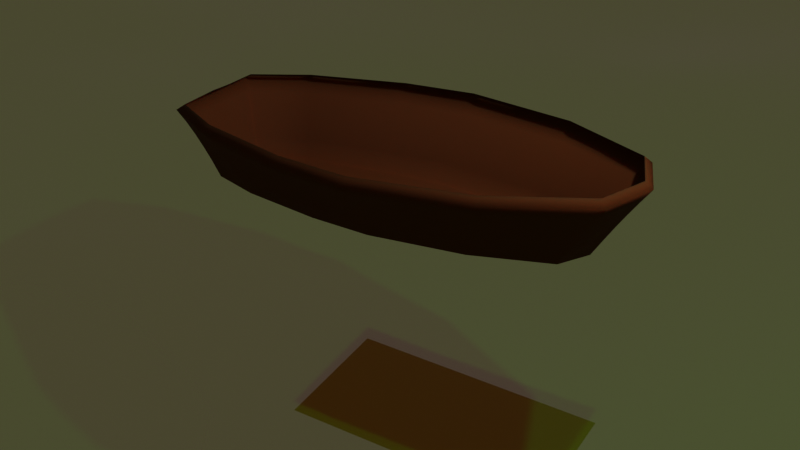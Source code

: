 # Source: rowrow_ca.blend  (saved by Blender 2.81.16; exported with 4.5.12 LTS)
import bpy
from mathutils import Matrix  # noqa: F401  (used for matrix-valued properties, if any)

bpy.ops.wm.read_factory_settings(use_empty=True)
scene = bpy.context.scene
scene.name = 'Scene'

# ---- collections
col_collection = bpy.data.collections.new('Collection'); scene.collection.children.link(col_collection)

# ---- materials (node trees are filled in below, after node groups)
mat_material_001 = bpy.data.materials.new('Material.001')
mat_material_001.use_transparent_shadow = False
mat_material_002 = bpy.data.materials.new('Material.002')
mat_material_002.use_transparent_shadow = False

# ---- material node trees
mat_material_001.use_nodes = True; mat_material_001.node_tree.nodes.clear()
_N = mat_material_001.node_tree.nodes; _L = mat_material_001.node_tree.links
n0 = _N.new('ShaderNodeOutputMaterial'); n0.name = 'Material Output'; n0.location = (300, 300)
n1 = _N.new('ShaderNodeBsdfPrincipled'); n1.name = 'Principled BSDF'; n1.location = (10, 300)
n1.distribution = 'GGX'
n1.subsurface_method = 'BURLEY'
n1.inputs[0].default_value = (0.08394, 0.02519, 0.006871, 1.0)
n1.inputs[2].default_value = 0.7214
n1.inputs[3].default_value = 1.45
n1.inputs[8].default_value = 1.0
n1.inputs[10].default_value = 0.09924
n1.inputs[13].default_value = 0.03435
n1.inputs[15].default_value = 0.416
n1.inputs[27].default_value = (0.0, 0.0, 0.0, 1.0)
n1.inputs[28].default_value = 1.0
_L.new(n1.outputs[0], n0.inputs[0])
n0.is_active_output = True
mat_material_002.use_nodes = True; mat_material_002.node_tree.nodes.clear()
_N = mat_material_002.node_tree.nodes; _L = mat_material_002.node_tree.links
n0 = _N.new('ShaderNodeOutputMaterial'); n0.name = 'Material Output'; n0.location = (300, 300)
n1 = _N.new('ShaderNodeBsdfPrincipled'); n1.name = 'Principled BSDF'; n1.location = (10, 300)
n1.distribution = 'GGX'
n1.subsurface_method = 'BURLEY'
n1.inputs[0].default_value = (0.02299, 0.3907, 0.0, 1.0)
n1.inputs[2].default_value = 0.3397
n1.inputs[3].default_value = 1.45
n1.inputs[4].default_value = 0.5496
n1.inputs[13].default_value = 0.5038
n1.inputs[18].default_value = 0.8015
n1.inputs[24].default_value = 0.0875
n1.inputs[27].default_value = (0.04539, 0.01583, 0.0, 1.0)
n1.inputs[28].default_value = 1.0
_L.new(n1.outputs[0], n0.inputs[0])
n0.is_active_output = True

# ---- world
world_world = bpy.data.worlds.new('World'); scene.world = world_world
world_world.color = (0.05088, 0.05088, 0.05088)
world_world.use_sun_shadow = False
world_world.sun_shadow_jitter_overblur = 0.0

# ---- cameras
cam_camera = bpy.data.cameras.new('Camera')
cam_camera.clip_end = 100.0
cam_camera.ortho_scale = 7.314
cam_camera.dof.focus_distance = 0.0
cam_camera.dof.aperture_fstop = 128.0

# ---- lights
light_light = bpy.data.lights.new('Light', 'POINT')
light_light.transmission_factor = 0.0
light_light.cutoff_distance = 30.0
light_light.energy = 1000.0
light_light.shadow_buffer_clip_start = 1.001
light_light.shadow_soft_size = 0.1
light_light.shadow_maximum_resolution = 0.006
light_light.use_absolute_resolution = True

# ---- meshes
me_circle = bpy.data.meshes.new('Circle')
me_circle.from_pydata([(-0.5286, 2.33, 0.8054), (-1.01, 1.402, 0.8054), (-1.238, 0.2259, 0.8054), (-1.16, -0.5547, 0.8054), (-0.8716, -1.59, 0.8054), (-0.549, -2.174, 0.8054), (-0.4636, 2.228, 0.6552), (-0.8857, 1.333, 0.6552), (-1.086, 0.1994, 0.6552), (-1.018, -0.5532, 0.6552), (-0.765, -1.551, 0.6552), (-0.4819, -2.114, 0.6552), (-0.4066, 2.13, 0.505), (-0.7768, 1.267, 0.505), (-0.9521, 0.1739, 0.505), (-0.8925, -0.5517, 0.505), (-0.6715, -1.514, 0.505), (-0.4231, -2.057, 0.505), (-0.3566, 2.035, 0.3549), (-0.6812, 1.203, 0.3549), (-0.835, 0.1493, 0.3549), (-0.7827, -0.5503, 0.3549), (-0.5893, -1.478, 0.3549), (-0.3714, -2.002, 0.3549), (-0.3127, 1.944, 0.2047), (-0.5974, 1.142, 0.2047), (-0.7323, 0.1256, 0.2047), (-0.6864, -0.549, 0.2047), (-0.517, -1.443, 0.2047), (-0.3259, -1.948, 0.2047), (-0.2742, 1.856, 0.05448), (-0.5239, 1.082, 0.05448), (-0.6422, 0.1027, 0.05448), (-0.602, -0.5477, 0.05448), (-0.4534, -1.41, 0.05448), (-0.2859, -1.897, 0.05448), (0.0, 2.523, 0.8054), (0.5286, 2.33, 0.8054), (1.01, 1.402, 0.8054), (1.238, 0.2259, 0.8054), (1.16, -0.5547, 0.8054), (0.8716, -1.59, 0.8054), (0.549, -2.174, 0.8054), (0.0, -2.174, 0.8054), (0.0, 2.414, 0.6552), (0.4636, 2.228, 0.6552), (0.8857, 1.333, 0.6552), (1.086, 0.1994, 0.6552), (1.018, -0.5532, 0.6552), (0.765, -1.551, 0.6552), (0.4819, -2.114, 0.6552), (0.0, -2.114, 0.6552), (0.0, 2.309, 0.505), (0.4066, 2.13, 0.505), (0.7768, 1.267, 0.505), (0.9521, 0.1739, 0.505), (0.8925, -0.5517, 0.505), (0.6715, -1.514, 0.505), (0.4231, -2.057, 0.505), (0.0, -2.057, 0.505), (0.0, 2.208, 0.3549), (0.3566, 2.035, 0.3549), (0.6812, 1.203, 0.3549), (0.835, 0.1493, 0.3549), (0.7827, -0.5503, 0.3549), (0.5893, -1.478, 0.3549), (0.3714, -2.002, 0.3549), (0.0, -2.002, 0.3549), (0.0, 2.111, 0.2047), (0.3127, 1.944, 0.2047), (0.5974, 1.142, 0.2047), (0.7323, 0.1256, 0.2047), (0.6864, -0.549, 0.2047), (0.517, -1.443, 0.2047), (0.3259, -1.948, 0.2047), (0.0, -1.948, 0.2047), (0.0, 2.017, 0.05448), (0.2742, 1.856, 0.05448), (0.5239, 1.082, 0.05448), (0.6422, 0.1027, 0.05448), (0.602, -0.5477, 0.05448), (0.4534, -1.41, 0.05448), (0.2859, -1.897, 0.05448), (0.0, -1.897, 0.05448)], [], [(36, 44, 6, 0), (36, 37, 45, 44), (45, 37, 38, 46), (46, 38, 39, 47), (47, 39, 40, 48), (0, 6, 7, 1), (40, 41, 49, 48), (1, 7, 8, 2), (41, 42, 50, 49), (2, 8, 9, 3), (42, 43, 51, 50), (3, 9, 10, 4), (5, 11, 51, 43), (4, 10, 11, 5), (10, 16, 17, 11), (17, 59, 51, 11), (59, 58, 50, 51), (58, 57, 49, 50), (57, 56, 48, 49), (56, 55, 47, 48), (55, 54, 46, 47), (54, 53, 45, 46), (53, 52, 44, 45), (52, 12, 6, 44), (12, 13, 7, 6), (13, 14, 8, 7), (14, 15, 9, 8), (15, 16, 10, 9), (15, 21, 22, 16), (22, 23, 17, 16), (23, 67, 59, 17), (67, 66, 58, 59), (66, 65, 57, 58), (65, 64, 56, 57), (64, 63, 55, 56), (63, 62, 54, 55), (62, 61, 53, 54), (61, 60, 52, 53), (60, 18, 12, 52), (18, 19, 13, 12), (19, 20, 14, 13), (20, 21, 15, 14), (20, 26, 27, 21), (27, 28, 22, 21), (28, 29, 23, 22), (29, 75, 67, 23), (75, 74, 66, 67), (74, 73, 65, 66), (73, 72, 64, 65), (72, 71, 63, 64), (71, 70, 62, 63), (70, 69, 61, 62), (69, 68, 60, 61), (68, 24, 18, 60), (24, 25, 19, 18), (25, 26, 20, 19), (25, 31, 32, 26), (32, 33, 27, 26), (33, 34, 28, 27), (34, 35, 29, 28), (35, 83, 75, 29), (83, 82, 74, 75), (82, 81, 73, 74), (81, 80, 72, 73), (80, 79, 71, 72), (79, 78, 70, 71), (78, 77, 69, 70), (77, 76, 68, 69), (76, 30, 24, 68), (30, 31, 25, 24), (30, 76, 77, 78, 79, 80, 81, 82, 83, 35, 34, 33, 32, 31)])
me_circle.polygons.foreach_set('use_smooth', [True] * 71)
_uv = me_circle.uv_layers.new(name='UVMap')
_uv.uv.foreach_set('vector', [0.0, 0.0, 0.0, 0.0, 0.0, 0.0, 0.0, 0.0, 0.0, 0.0, 0.0, 0.0, 0.0, 0.0, 0.0, 0.0, 0.0, 0.0, 0.0, 0.0, 0.0, 0.0, 0.0, 0.0, 0.0, 0.0, 0.0, 0.0, 0.0, 0.0, 0.0, 0.0, 0.0, 0.0, 0.0, 0.0, 0.0, 0.0, 0.0, 0.0, 0.0, 0.0, 0.0, 0.0, 0.0, 0.0, 0.0, 0.0, 0.0, 0.0, 0.0, 0.0, 0.0, 0.0, 0.0, 0.0, 0.0, 0.0, 0.0, 0.0, 0.0, 0.0, 0.0, 0.0, 0.0, 0.0, 0.0, 0.0, 0.0, 0.0, 0.0, 0.0, 0.0, 0.0, 0.0, 0.0, 0.0, 0.0, 0.0, 0.0, 0.0, 0.0, 0.0, 0.0, 0.0, 0.0, 0.0, 0.0, 0.0, 0.0, 0.0, 0.0, 0.0, 0.0, 0.0, 0.0, 0.0, 0.0, 0.0, 0.0, 0.0, 0.0, 0.0, 0.0, 0.0, 0.0, 0.0, 0.0, 0.0, 0.0, 0.0, 0.0, 0.0, 0.0, 0.0, 0.0, 0.0, 0.0, 0.0, 0.0, 0.0, 0.0, 0.0, 0.0, 0.0, 0.0, 0.0, 0.0, 0.0, 0.0, 0.0, 0.0, 0.0, 0.0, 0.0, 0.0, 0.0, 0.0, 0.0, 0.0, 0.0, 0.0, 0.0, 0.0, 0.0, 0.0, 0.0, 0.0, 0.0, 0.0, 0.0, 0.0, 0.0, 0.0, 0.0, 0.0, 0.0, 0.0, 0.0, 0.0, 0.0, 0.0, 0.0, 0.0, 0.0, 0.0, 0.0, 0.0, 0.0, 0.0, 0.0, 0.0, 0.0, 0.0, 0.0, 0.0, 0.0, 0.0, 0.0, 0.0, 0.0, 0.0, 0.0, 0.0, 0.0, 0.0, 0.0, 0.0, 0.0, 0.0, 0.0, 0.0, 0.0, 0.0, 0.0, 0.0, 0.0, 0.0, 0.0, 0.0, 0.0, 0.0, 0.0, 0.0, 0.0, 0.0, 0.0, 0.0, 0.0, 0.0, 0.0, 0.0, 0.0, 0.0, 0.0, 0.0, 0.0, 0.0, 0.0, 0.0, 0.0, 0.0, 0.0, 0.0, 0.0, 0.0, 0.0, 0.0, 0.0, 0.0, 0.0, 0.0, 0.0, 0.0, 0.0, 0.0, 0.0, 0.0, 0.0, 0.0, 0.0, 0.0, 0.0, 0.0, 0.0, 0.0, 0.0, 0.0, 0.0, 0.0, 0.0, 0.0, 0.0, 0.0, 0.0, 0.0, 0.0, 0.0, 0.0, 0.0, 0.0, 0.0, 0.0, 0.0, 0.0, 0.0, 0.0, 0.0, 0.0, 0.0, 0.0, 0.0, 0.0, 0.0, 0.0, 0.0, 0.0, 0.0, 0.0, 0.0, 0.0, 0.0, 0.0, 0.0, 0.0, 0.0, 0.0, 0.0, 0.0, 0.0, 0.0, 0.0, 0.0, 0.0, 0.0, 0.0, 0.0, 0.0, 0.0, 0.0, 0.0, 0.0, 0.0, 0.0, 0.0, 0.0, 0.0, 0.0, 0.0, 0.0, 0.0, 0.0, 0.0, 0.0, 0.0, 0.0, 0.0, 0.0, 0.0, 0.0, 0.0, 0.0, 0.0, 0.0, 0.0, 0.0, 0.0, 0.0, 0.0, 0.0, 0.0, 0.0, 0.0, 0.0, 0.0, 0.0, 0.0, 0.0, 0.0, 0.0, 0.0, 0.0, 0.0, 0.0, 0.0, 0.0, 0.0, 0.0, 0.0, 0.0, 0.0, 0.0, 0.0, 0.0, 0.0, 0.0, 0.0, 0.0, 0.0, 0.0, 0.0, 0.0, 0.0, 0.0, 0.0, 0.0, 0.0, 0.0, 0.0, 0.0, 0.0, 0.0, 0.0, 0.0, 0.0, 0.0, 0.0, 0.0, 0.0, 0.0, 0.0, 0.0, 0.0, 0.0, 0.0, 0.0, 0.0, 0.0, 0.0, 0.0, 0.0, 0.0, 0.0, 0.0, 0.0, 0.0, 0.0, 0.0, 0.0, 0.0, 0.0, 0.0, 0.0, 0.0, 0.0, 0.0, 0.0, 0.0, 0.0, 0.0, 0.0, 0.0, 0.0, 0.0, 0.0, 0.0, 0.0, 0.0, 0.0, 0.0, 0.0, 0.0, 0.0, 0.0, 0.0, 0.0, 0.0, 0.0, 0.0, 0.0, 0.0, 0.0, 0.0, 0.0, 0.0, 0.0, 0.0, 0.0, 0.0, 0.0, 0.0, 0.0, 0.0, 0.0, 0.0, 0.0, 0.0, 0.0, 0.0, 0.0, 0.0, 0.0, 0.0, 0.0, 0.0, 0.0, 0.0, 0.0, 0.0, 0.0, 0.0, 0.0, 0.0, 0.0, 0.0, 0.0, 0.0, 0.0, 0.0, 0.0, 0.0, 0.0, 0.0, 0.0, 0.0, 0.0, 0.0, 0.0, 0.0, 0.0, 0.0, 0.0, 0.0, 0.0, 0.0, 0.0, 0.0, 0.0, 0.0, 0.0, 0.0, 0.0, 0.0, 0.0, 0.0, 0.0, 0.0, 0.0, 0.0, 0.0, 0.0, 0.0, 0.0, 0.0, 0.0, 0.0, 0.0, 0.0, 0.0, 0.0, 0.0, 0.0, 0.0, 0.0, 0.0, 0.0, 0.0, 0.0, 0.0, 0.0, 0.0, 0.0, 0.0, 0.0, 0.0, 0.0, 0.0, 0.0, 0.0, 0.0, 0.0, 0.0, 0.0, 0.0, 0.0, 0.0, 0.0, 0.0, 0.0, 0.0, 0.0, 0.0, 0.0, 0.0, 0.0, 0.0, 0.0, 0.0, 0.0, 0.0, 0.0, 0.0, 0.0, 0.0, 0.0, 0.0, 0.0, 0.0, 0.0, 0.0, 0.0, 0.0, 0.0, 0.0, 0.0, 0.0, 0.0, 0.0, 0.0, 0.0, 0.0, 0.0, 0.0, 0.0, 0.0, 0.0, 0.0, 0.0, 0.0, 0.0, 0.0, 0.0, 0.0, 0.0, 0.0, 0.0, 0.0, 0.0])
me_circle.materials.append(mat_material_001)
me_circle.use_remesh_fix_poles = True
me_circle.use_remesh_preserve_attributes = False
me_circle.use_mirror_vertex_groups = False
me_circle.update()
me_plane_001 = bpy.data.meshes.new('Plane.001')
me_plane_001.from_pydata([(-3.504, -4.203, -0.5387), (1.296, -4.203, -0.5387), (-3.504, 0.5966, -0.5387), (1.296, 0.5966, -0.5387)], [], [(0, 1, 3, 2)])
_uv = me_plane_001.uv_layers.new(name='UVMap')
_uv.uv.foreach_set('vector', [0.0, 0.0, 1.0, 0.0, 1.0, 1.0, 0.0, 1.0])
me_plane_001.materials.append(mat_material_002)
me_plane_001.use_remesh_fix_poles = True
me_plane_001.use_remesh_preserve_attributes = False
me_plane_001.use_mirror_vertex_groups = False
me_plane_001.update()
me_circle_001 = bpy.data.meshes.new('Circle.001')
me_circle_001.from_pydata([(0.6373, -0.6716, 0.0), (0.9065, 0.1883, 0.0), (-0.9065, -0.1883, 0.0), (-0.6373, 0.6716, 0.0)], [], [(0, 1, 3, 2)])
_uv = me_circle_001.uv_layers.new(name='UVMap')
_uv.uv.foreach_set('vector', [0.0, 0.0, 1.0, 0.0, 1.0, 1.0, 0.0, 1.0])
me_circle_001.materials.append(mat_material_001)
me_circle_001.use_remesh_fix_poles = True
me_circle_001.use_remesh_preserve_attributes = False
me_circle_001.use_mirror_vertex_groups = False
me_circle_001.update()

# ---- objects
ob_light = bpy.data.objects.new('Light', light_light)
ob_camera = bpy.data.objects.new('Camera', cam_camera)
ob_boat = bpy.data.objects.new('boat', me_circle)
ob_ocean = bpy.data.objects.new('ocean', me_plane_001)
ob_keel_anim = bpy.data.objects.new('keel_anim', me_circle_001)

# ---- transforms, parenting, visibility, modifiers, constraints
ob_light.location = (4.076, 1.005, 5.904)
ob_light.rotation_euler = (0.6503, 0.05522, 1.866)
ob_light.lock_rotations_4d = False
ob_light.empty_display_type = 'ARROWS'
ob_light.color = (0.0, 0.0, 0.0, 0.0)
ob_light.lineart.crease_threshold = 0.0
ob_camera.location = (7.359, -6.926, 4.958)
ob_camera.rotation_euler = (1.109, 0.0, 0.8149)
ob_camera.lock_rotations_4d = False
ob_camera.empty_display_type = 'ARROWS'
ob_camera.color = (0.0, 0.0, 0.0, 0.0)
ob_camera.display_type = 'WIRE'
ob_camera.lineart.crease_threshold = 0.0
ob_boat.location = (-0.008726, -0.04362, 0.1995)
ob_boat.rotation_euler = (0.0, -0.0, -1.288)
ob_boat.lineart.crease_threshold = 0.0
_vg = ob_boat.vertex_groups.new(name='keel')
_m = ob_boat.modifiers.new('Solidify', 'SOLIDIFY')
_m.thickness = -0.12
_m.thickness_clamp = 1.831
_m.use_even_offset = True
_m.use_rim_only = True
_m.nonmanifold_thickness_mode = 'FIXED'
_m.nonmanifold_merge_threshold = 0.0003
_c = ob_boat.constraints.new('COPY_LOCATION'); _c.name = 'Copy Location'
_c.target = ob_keel_anim
_c.subtarget = 'keel'
_c.use_offset = True
_c = ob_boat.constraints.new('COPY_ROTATION'); _c.name = 'Copy Rotation'
_c.active = False
_c.influence = 0.6301
_c.target = ob_keel_anim
_c.subtarget = 'keel'
_c.use_z = False
_c.euler_order = 'XZY'
ob_ocean.location = (0.0, 0.0, 0.0)
ob_ocean.lineart.crease_threshold = 0.0
_m = ob_ocean.modifiers.new('Ocean', 'OCEAN')
_m.size = 0.62
_m.resolution = 9
_m.viewport_resolution = 9
_m.spatial_size = 93
_m.wind_velocity = 137.0
_m.wave_scale_min = 0.81
_m.wave_alignment = 0.32
_m.wave_scale = 3.2
_m.depth = 13.24
_m.choppiness = 0.7
_m.time = 15.26
ob_keel_anim.location = (0.0, 0.0, 0.0)
ob_keel_anim.rotation_euler = (0.0, -0.0, -2.556)
ob_keel_anim.scale = (1.853, 1.853, 10.11)
ob_keel_anim.lineart.crease_threshold = 0.0
_vg = ob_keel_anim.vertex_groups.new(name='keel')
_m = ob_keel_anim.modifiers.new('Shrinkwrap', 'SHRINKWRAP')
_m.wrap_method = 'PROJECT'
_m.wrap_mode = 'ABOVE_SURFACE'
_m.target = ob_ocean
_m.offset = -0.04
_m.use_project_x = True
_m.use_project_y = True
_m.use_project_z = True
_m.subsurf_levels = 2
_m.use_negative_direction = True

# ---- collection membership
col_collection.objects.link(ob_light)
col_collection.objects.link(ob_camera)
col_collection.objects.link(ob_boat)
col_collection.objects.link(ob_ocean)
col_collection.objects.link(ob_keel_anim)

# ---- scene / render settings (as saved in the file)
scene.camera = ob_camera
scene.frame_start = 1; scene.frame_end = 750; scene.frame_set(358)
scene.render.engine = 'BLENDER_EEVEE_NEXT'
scene.render.motion_blur_shutter = 1.0
scene.cycles.use_denoising = False
scene.cycles.samples = 128
scene.cycles.sampling_pattern = 'TABULATED_SOBOL'
scene.cycles.use_adaptive_sampling = False
scene.cycles.use_light_tree = False
scene.eevee.use_raytracing = True
scene.view_settings.view_transform = 'Filmic'
bpy.context.view_layer.update()
